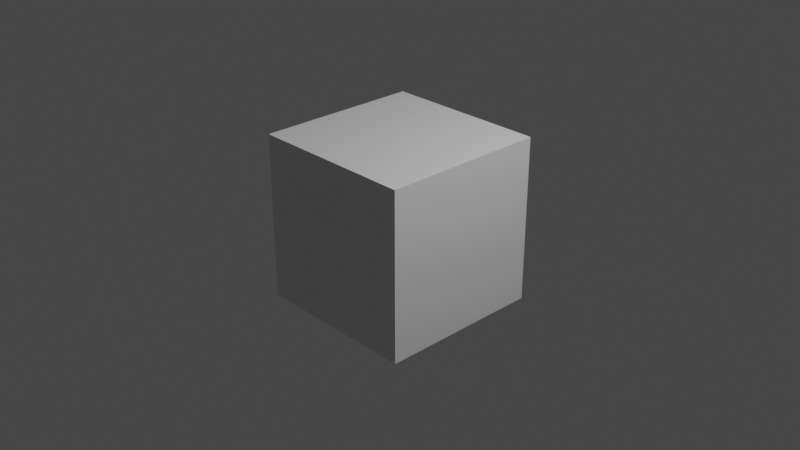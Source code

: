 # Source: tutorial.blend  (saved by Blender 3.3.6; exported with 4.5.12 LTS)
import bpy
from mathutils import Matrix  # noqa: F401  (used for matrix-valued properties, if any)

bpy.ops.wm.read_factory_settings(use_empty=True)
scene = bpy.context.scene
scene.name = 'Scene'

# ---- collections
col_collection = bpy.data.collections.new('Collection'); scene.collection.children.link(col_collection)

# ---- materials (node trees are filled in below, after node groups)
mat_material = bpy.data.materials.new('Material')
mat_material.alpha_threshold = 0.0
mat_material.use_transparent_shadow = False
mat_material.roughness = 0.5
mat_material.line_color = (0.0, 0.0, 0.0, 1.0)

# ---- material node trees
mat_material.use_nodes = True; mat_material.node_tree.nodes.clear()
_N = mat_material.node_tree.nodes; _L = mat_material.node_tree.links
n0 = _N.new('ShaderNodeOutputMaterial'); n0.name = 'Material Output'; n0.location = (300, 300)
n1 = _N.new('ShaderNodeBsdfPrincipled'); n1.name = 'Principled BSDF'; n1.location = (10, 300)
n1.distribution = 'GGX'
n1.subsurface_method = 'RANDOM_WALK_SKIN'
n1.inputs[3].default_value = 1.45
n1.inputs[27].default_value = (0.0, 0.0, 0.0, 1.0)
n1.inputs[28].default_value = 1.0
_L.new(n1.outputs[0], n0.inputs[0])
n0.is_active_output = True

# ---- world
world_world = bpy.data.worlds.new('World'); scene.world = world_world
world_world.use_nodes = True; world_world.node_tree.nodes.clear()
_N = world_world.node_tree.nodes; _L = world_world.node_tree.links
n0 = _N.new('ShaderNodeOutputWorld'); n0.name = 'World Output'; n0.location = (300, 300)
n1 = _N.new('ShaderNodeBackground'); n1.name = 'Background'; n1.location = (10, 300)
n1.inputs[0].default_value = (0.05088, 0.05088, 0.05088, 1.0)
_L.new(n1.outputs[0], n0.inputs[0])
n0.is_active_output = True
world_world.color = (0.05088, 0.05088, 0.05088)
world_world.use_sun_shadow = False
world_world.sun_shadow_jitter_overblur = 0.0

# ---- cameras
cam_camera = bpy.data.cameras.new('Camera')
cam_camera.clip_end = 100.0
cam_camera.ortho_scale = 7.314

# ---- lights
light_light = bpy.data.lights.new('Light', 'POINT')
light_light.transmission_factor = 0.0
light_light.energy = 1000.0
light_light.shadow_soft_size = 0.1
light_light.shadow_maximum_resolution = 0.006
light_light.use_absolute_resolution = True

# ---- meshes
me_cube = bpy.data.meshes.new('Cube')
me_cube.from_pydata([(1.0, 1.0, 1.0), (1.0, 1.0, -1.0), (1.0, -1.0, 1.0), (1.0, -1.0, -1.0), (-1.0, 1.0, 1.0), (-1.0, 1.0, -1.0), (-1.0, -1.0, 1.0), (-1.0, -1.0, -1.0)], [], [(0, 4, 6, 2), (3, 2, 6, 7), (7, 6, 4, 5), (5, 1, 3, 7), (1, 0, 2, 3), (5, 4, 0, 1)])
_uv = me_cube.uv_layers.new(name='UVMap')
_uv.uv.foreach_set('vector', [0.625, 0.5, 0.875, 0.5, 0.875, 0.75, 0.625, 0.75, 0.375, 0.75, 0.625, 0.75, 0.625, 1.0, 0.375, 1.0, 0.375, 0.0, 0.625, 0.0, 0.625, 0.25, 0.375, 0.25, 0.125, 0.5, 0.375, 0.5, 0.375, 0.75, 0.125, 0.75, 0.375, 0.5, 0.625, 0.5, 0.625, 0.75, 0.375, 0.75, 0.375, 0.25, 0.625, 0.25, 0.625, 0.5, 0.375, 0.5])
me_cube.materials.append(mat_material)
me_cube.use_mirror_vertex_groups = False
me_cube.update()

# ---- objects
ob_cube = bpy.data.objects.new('Cube', me_cube)
ob_light = bpy.data.objects.new('Light', light_light)
ob_camera = bpy.data.objects.new('Camera', cam_camera)

# ---- transforms, parenting, visibility, modifiers, constraints
ob_cube.location = (0.0, 0.0, 0.0)
ob_cube.scale = (0.9047, 0.9047, 0.9047)
ob_cube.lock_rotations_4d = False
ob_cube.empty_display_type = 'ARROWS'
ob_cube.lineart.crease_threshold = 0.0
ob_light.location = (4.076, 1.005, 5.904)
ob_light.rotation_euler = (0.6503, 0.05522, 1.866)
ob_light.scale = (1.184, 1.184, 1.184)
ob_light.lock_rotations_4d = False
ob_light.empty_display_type = 'ARROWS'
ob_light.color = (0.0, 0.0, 0.0, 0.0)
ob_light.lineart.crease_threshold = 0.0
ob_camera.location = (7.359, -6.926, 4.958)
ob_camera.rotation_euler = (1.109, 0.0, 0.8149)
ob_camera.lock_rotations_4d = False
ob_camera.empty_display_type = 'ARROWS'
ob_camera.color = (0.0, 0.0, 0.0, 0.0)
ob_camera.display_type = 'WIRE'
ob_camera.lineart.crease_threshold = 0.0

# ---- collection membership
col_collection.objects.link(ob_cube)
col_collection.objects.link(ob_light)
col_collection.objects.link(ob_camera)

# ---- scene / render settings (as saved in the file)
scene.camera = ob_camera
scene.frame_start = 1; scene.frame_end = 250; scene.frame_set(1)
scene.render.engine = 'BLENDER_EEVEE_NEXT'
scene.cycles.sampling_pattern = 'TABULATED_SOBOL'
scene.cycles.use_light_tree = False
scene.view_settings.view_transform = 'Filmic'
bpy.context.view_layer.update()
